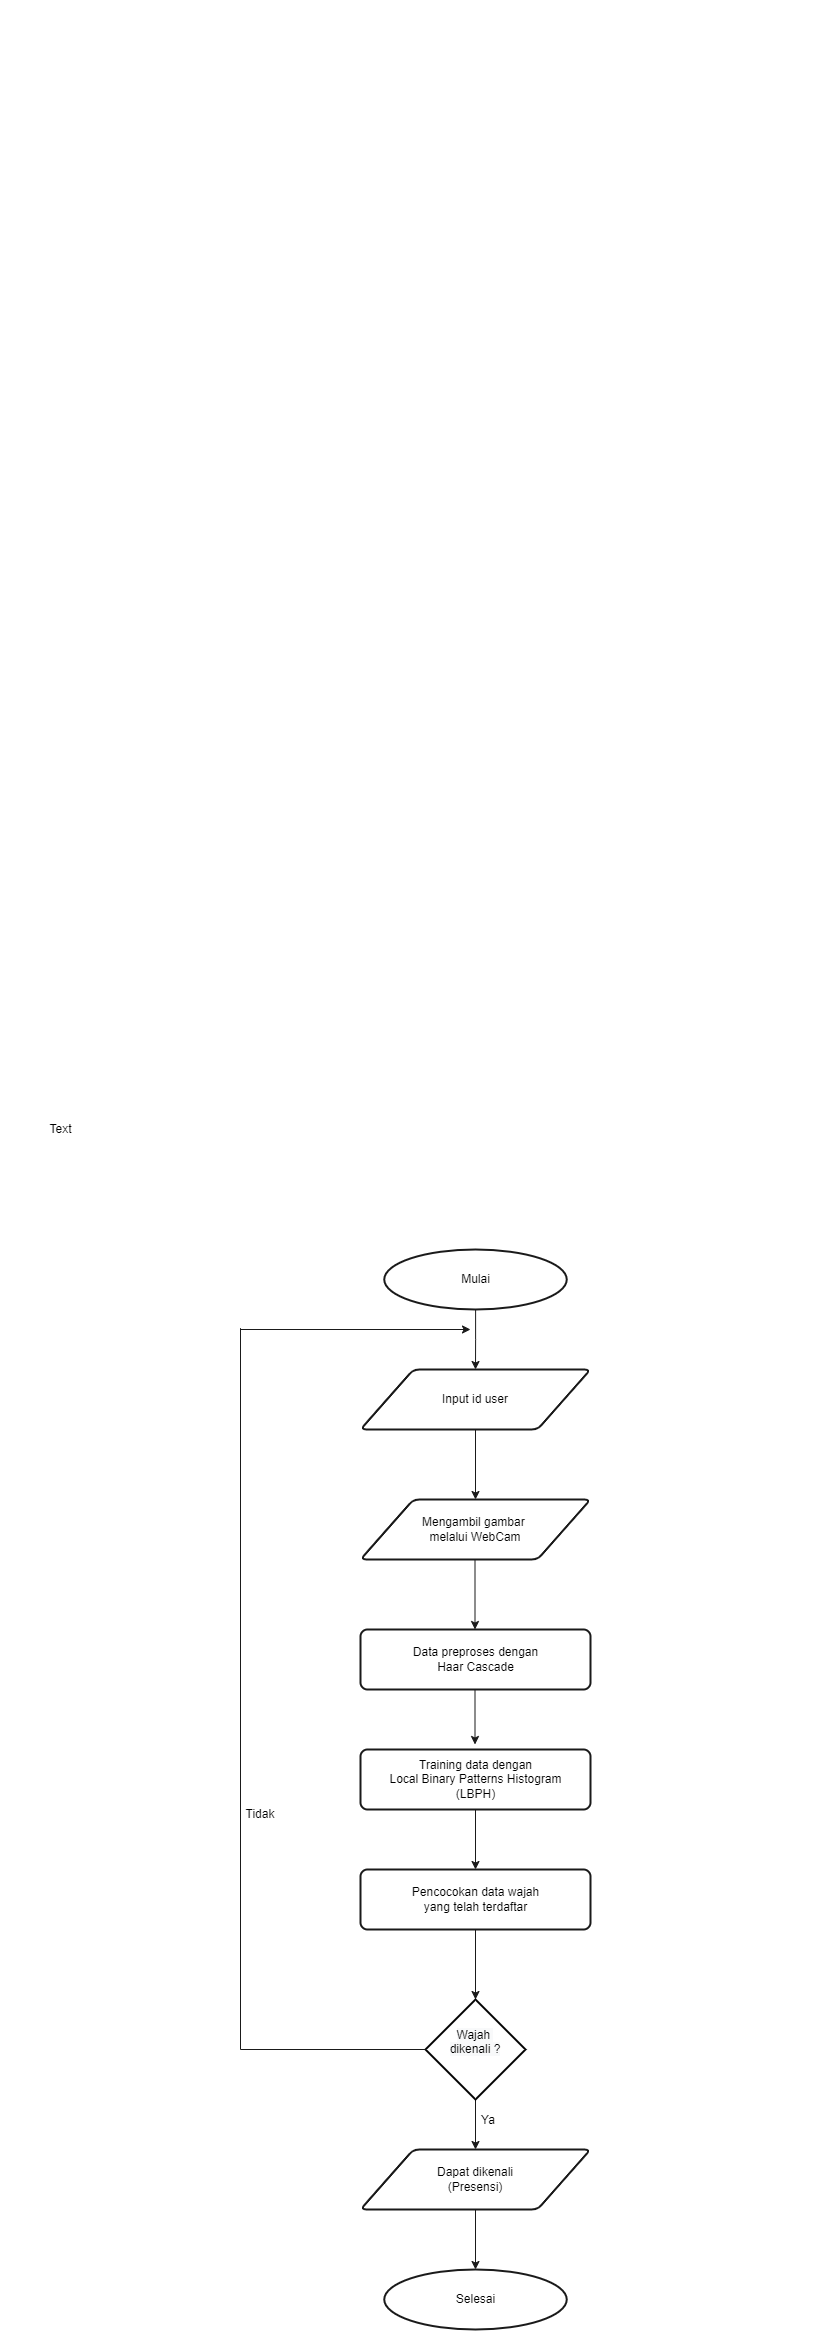

The diagram above was exported from draw.io. Its source (the exported page's mxGraphModel, read from the mxfile embedded in the PNG):
<mxGraphModel dx="1022" dy="1637" grid="1" gridSize="10" guides="1" tooltips="1" connect="1" arrows="1" fold="1" page="1" pageScale="1" pageWidth="827" pageHeight="1169" math="0" shadow="0">
  <root>
    <mxCell id="0" />
    <mxCell id="1" parent="0" />
    <mxCell id="DUv-izO8QxXh1DWXk5Lg-5" style="edgeStyle=orthogonalEdgeStyle;rounded=0;orthogonalLoop=1;jettySize=auto;html=1;entryX=0.5;entryY=0;entryDx=0;entryDy=0;fillColor=#FFFFFF;strokeColor=#1A1A1A;" parent="1" source="U2AHAlVe6JlMBwVfirpx-4" target="U2AHAlVe6JlMBwVfirpx-7" edge="1">
      <mxGeometry relative="1" as="geometry" />
    </mxCell>
    <mxCell id="U2AHAlVe6JlMBwVfirpx-4" value="Mulai" style="strokeWidth=2;html=1;shape=mxgraph.flowchart.start_1;whiteSpace=wrap;fillColor=#FFFFFF;strokeColor=#1A1A1A;" parent="1" vertex="1">
      <mxGeometry x="383.75" y="80" width="182.5" height="60" as="geometry" />
    </mxCell>
    <mxCell id="DUv-izO8QxXh1DWXk5Lg-6" style="edgeStyle=orthogonalEdgeStyle;rounded=0;orthogonalLoop=1;jettySize=auto;html=1;fillColor=#FFFFFF;strokeColor=#1A1A1A;" parent="1" source="U2AHAlVe6JlMBwVfirpx-7" edge="1">
      <mxGeometry relative="1" as="geometry">
        <mxPoint x="475" y="330" as="targetPoint" />
      </mxGeometry>
    </mxCell>
    <mxCell id="U2AHAlVe6JlMBwVfirpx-7" value="Input id user" style="shape=parallelogram;html=1;strokeWidth=2;perimeter=parallelogramPerimeter;whiteSpace=wrap;rounded=1;arcSize=12;size=0.23;fillColor=#FFFFFF;strokeColor=#1A1A1A;" parent="1" vertex="1">
      <mxGeometry x="360" y="200" width="230" height="60" as="geometry" />
    </mxCell>
    <mxCell id="DUv-izO8QxXh1DWXk5Lg-7" style="edgeStyle=orthogonalEdgeStyle;rounded=0;orthogonalLoop=1;jettySize=auto;html=1;entryX=0.5;entryY=0;entryDx=0;entryDy=0;fillColor=#FFFFFF;strokeColor=#1A1A1A;" parent="1" edge="1">
      <mxGeometry relative="1" as="geometry">
        <mxPoint x="474.5" y="390" as="sourcePoint" />
        <mxPoint x="474.5" y="460" as="targetPoint" />
      </mxGeometry>
    </mxCell>
    <mxCell id="M22LZ3sfIAMAvzj-zD7r-36" value="Selesai" style="strokeWidth=2;html=1;shape=mxgraph.flowchart.start_1;whiteSpace=wrap;fillColor=#FFFFFF;strokeColor=#1A1A1A;" parent="1" vertex="1">
      <mxGeometry x="383.75" y="1100" width="182.5" height="60" as="geometry" />
    </mxCell>
    <mxCell id="DUv-izO8QxXh1DWXk5Lg-8" style="edgeStyle=orthogonalEdgeStyle;rounded=0;orthogonalLoop=1;jettySize=auto;html=1;entryX=0.5;entryY=0;entryDx=0;entryDy=0;fillColor=#FFFFFF;strokeColor=#1A1A1A;" parent="1" edge="1">
      <mxGeometry relative="1" as="geometry">
        <mxPoint x="474.5" y="520" as="sourcePoint" />
        <mxPoint x="474.5" y="575" as="targetPoint" />
      </mxGeometry>
    </mxCell>
    <mxCell id="DUv-izO8QxXh1DWXk5Lg-9" style="edgeStyle=orthogonalEdgeStyle;rounded=0;orthogonalLoop=1;jettySize=auto;html=1;entryX=0.5;entryY=0;entryDx=0;entryDy=0;fillColor=#FFFFFF;strokeColor=#1A1A1A;" parent="1" target="DUv-izO8QxXh1DWXk5Lg-3" edge="1">
      <mxGeometry relative="1" as="geometry">
        <mxPoint x="475" y="645" as="sourcePoint" />
        <Array as="points">
          <mxPoint x="475" y="630" />
          <mxPoint x="475" y="630" />
        </Array>
      </mxGeometry>
    </mxCell>
    <mxCell id="DUv-izO8QxXh1DWXk5Lg-10" style="edgeStyle=orthogonalEdgeStyle;rounded=0;orthogonalLoop=1;jettySize=auto;html=1;entryX=0.5;entryY=0;entryDx=0;entryDy=0;fillColor=#FFFFFF;strokeColor=#1A1A1A;entryPerimeter=0;" parent="1" source="DUv-izO8QxXh1DWXk5Lg-3" target="0UexG3m3IsR5q7FpT22A-10" edge="1">
      <mxGeometry relative="1" as="geometry">
        <mxPoint x="475" y="820" as="targetPoint" />
      </mxGeometry>
    </mxCell>
    <mxCell id="DUv-izO8QxXh1DWXk5Lg-3" value="Pencocokan data wajah&lt;br&gt;yang telah terdaftar" style="rounded=1;html=1;absoluteArcSize=1;arcSize=14;strokeWidth=2;fillColor=#FFFFFF;strokeColor=#1A1A1A;" parent="1" vertex="1">
      <mxGeometry x="360" y="700" width="230" height="60" as="geometry" />
    </mxCell>
    <mxCell id="0UexG3m3IsR5q7FpT22A-1" value="Text" style="text;html=1;align=center;verticalAlign=middle;resizable=0;points=[];autosize=1;strokeColor=none;fillColor=none;" vertex="1" parent="1">
      <mxGeometry x="40" y="-50" width="40" height="20" as="geometry" />
    </mxCell>
    <mxCell id="0UexG3m3IsR5q7FpT22A-2" value="&lt;span style=&quot;&quot;&gt;Mengambil gambar &lt;br&gt;melalui&amp;nbsp;&lt;/span&gt;WebCam" style="shape=parallelogram;html=1;strokeWidth=2;perimeter=parallelogramPerimeter;whiteSpace=wrap;rounded=1;arcSize=12;size=0.23;fillColor=#FFFFFF;strokeColor=#1A1A1A;" vertex="1" parent="1">
      <mxGeometry x="360" y="330" width="230" height="60" as="geometry" />
    </mxCell>
    <mxCell id="0UexG3m3IsR5q7FpT22A-3" value="Data preproses dengan&lt;br&gt;Haar Cascade" style="rounded=1;html=1;absoluteArcSize=1;arcSize=14;strokeWidth=2;fillColor=#FFFFFF;strokeColor=#1A1A1A;" vertex="1" parent="1">
      <mxGeometry x="360" y="460" width="230" height="60" as="geometry" />
    </mxCell>
    <mxCell id="0UexG3m3IsR5q7FpT22A-4" value="Training data dengan&lt;br&gt;Local Binary Patterns Histogram&lt;br&gt;(LBPH)" style="rounded=1;html=1;absoluteArcSize=1;arcSize=14;strokeWidth=2;fillColor=#FFFFFF;strokeColor=#1A1A1A;" vertex="1" parent="1">
      <mxGeometry x="360" y="580" width="230" height="60" as="geometry" />
    </mxCell>
    <mxCell id="0UexG3m3IsR5q7FpT22A-8" style="edgeStyle=orthogonalEdgeStyle;rounded=0;orthogonalLoop=1;jettySize=auto;html=1;strokeColor=#1A1A1A;fillColor=#FFFFFF;" edge="1" parent="1" target="0UexG3m3IsR5q7FpT22A-7">
      <mxGeometry relative="1" as="geometry">
        <mxPoint x="475" y="930" as="sourcePoint" />
      </mxGeometry>
    </mxCell>
    <mxCell id="0UexG3m3IsR5q7FpT22A-9" style="edgeStyle=orthogonalEdgeStyle;rounded=0;orthogonalLoop=1;jettySize=auto;html=1;entryX=0.5;entryY=0;entryDx=0;entryDy=0;entryPerimeter=0;strokeColor=#1A1A1A;fillColor=#FFFFFF;" edge="1" parent="1" source="0UexG3m3IsR5q7FpT22A-7" target="M22LZ3sfIAMAvzj-zD7r-36">
      <mxGeometry relative="1" as="geometry" />
    </mxCell>
    <mxCell id="0UexG3m3IsR5q7FpT22A-7" value="Dapat dikenali&lt;br&gt;(Presensi)" style="shape=parallelogram;html=1;strokeWidth=2;perimeter=parallelogramPerimeter;whiteSpace=wrap;rounded=1;arcSize=12;size=0.23;fillColor=#FFFFFF;strokeColor=#1A1A1A;" vertex="1" parent="1">
      <mxGeometry x="360" y="980" width="230" height="60" as="geometry" />
    </mxCell>
    <mxCell id="0UexG3m3IsR5q7FpT22A-10" value="&#10;&lt;span style=&quot;color: rgb(0, 0, 0); font-family: Helvetica; font-size: 12px; font-style: normal; font-variant-ligatures: normal; font-variant-caps: normal; font-weight: 400; letter-spacing: normal; orphans: 2; text-align: center; text-indent: 0px; text-transform: none; widows: 2; word-spacing: 0px; -webkit-text-stroke-width: 0px; background-color: rgb(248, 249, 250); text-decoration-thickness: initial; text-decoration-style: initial; text-decoration-color: initial; float: none; display: inline !important;&quot;&gt;Wajah&amp;nbsp;&lt;/span&gt;&lt;br style=&quot;color: rgb(0, 0, 0); font-family: Helvetica; font-size: 12px; font-style: normal; font-variant-ligatures: normal; font-variant-caps: normal; font-weight: 400; letter-spacing: normal; orphans: 2; text-align: center; text-indent: 0px; text-transform: none; widows: 2; word-spacing: 0px; -webkit-text-stroke-width: 0px; background-color: rgb(248, 249, 250); text-decoration-thickness: initial; text-decoration-style: initial; text-decoration-color: initial;&quot;&gt;&lt;span style=&quot;color: rgb(0, 0, 0); font-family: Helvetica; font-size: 12px; font-style: normal; font-variant-ligatures: normal; font-variant-caps: normal; font-weight: 400; letter-spacing: normal; orphans: 2; text-align: center; text-indent: 0px; text-transform: none; widows: 2; word-spacing: 0px; -webkit-text-stroke-width: 0px; background-color: rgb(248, 249, 250); text-decoration-thickness: initial; text-decoration-style: initial; text-decoration-color: initial; float: none; display: inline !important;&quot;&gt;dikenali ?&lt;/span&gt;&#10;&#10;" style="strokeWidth=2;html=1;shape=mxgraph.flowchart.decision;whiteSpace=wrap;fillColor=#FFFFFF;" vertex="1" parent="1">
      <mxGeometry x="425" y="830" width="100" height="100" as="geometry" />
    </mxCell>
    <mxCell id="0UexG3m3IsR5q7FpT22A-14" value="" style="endArrow=none;html=1;rounded=0;strokeColor=#1A1A1A;fillColor=#FFFFFF;" edge="1" parent="1">
      <mxGeometry width="50" height="50" relative="1" as="geometry">
        <mxPoint x="240" y="880" as="sourcePoint" />
        <mxPoint x="425" y="880" as="targetPoint" />
      </mxGeometry>
    </mxCell>
    <mxCell id="0UexG3m3IsR5q7FpT22A-15" value="" style="endArrow=none;html=1;rounded=0;strokeColor=#1A1A1A;fillColor=#FFFFFF;" edge="1" parent="1">
      <mxGeometry width="50" height="50" relative="1" as="geometry">
        <mxPoint x="240" y="880" as="sourcePoint" />
        <mxPoint x="240" y="158.6666259765625" as="targetPoint" />
      </mxGeometry>
    </mxCell>
    <mxCell id="0UexG3m3IsR5q7FpT22A-16" value="" style="endArrow=classic;html=1;rounded=0;strokeColor=#1A1A1A;fillColor=#FFFFFF;" edge="1" parent="1">
      <mxGeometry width="50" height="50" relative="1" as="geometry">
        <mxPoint x="240" y="160" as="sourcePoint" />
        <mxPoint x="470" y="160" as="targetPoint" />
      </mxGeometry>
    </mxCell>
    <mxCell id="0UexG3m3IsR5q7FpT22A-18" value="Tidak" style="text;html=1;strokeColor=none;fillColor=none;align=center;verticalAlign=middle;whiteSpace=wrap;rounded=0;" vertex="1" parent="1">
      <mxGeometry x="230" y="630" width="60" height="30" as="geometry" />
    </mxCell>
    <mxCell id="0UexG3m3IsR5q7FpT22A-19" value="Ya" style="text;html=1;strokeColor=none;fillColor=none;align=center;verticalAlign=middle;whiteSpace=wrap;rounded=0;" vertex="1" parent="1">
      <mxGeometry x="458" y="936" width="60" height="30" as="geometry" />
    </mxCell>
  </root>
</mxGraphModel>